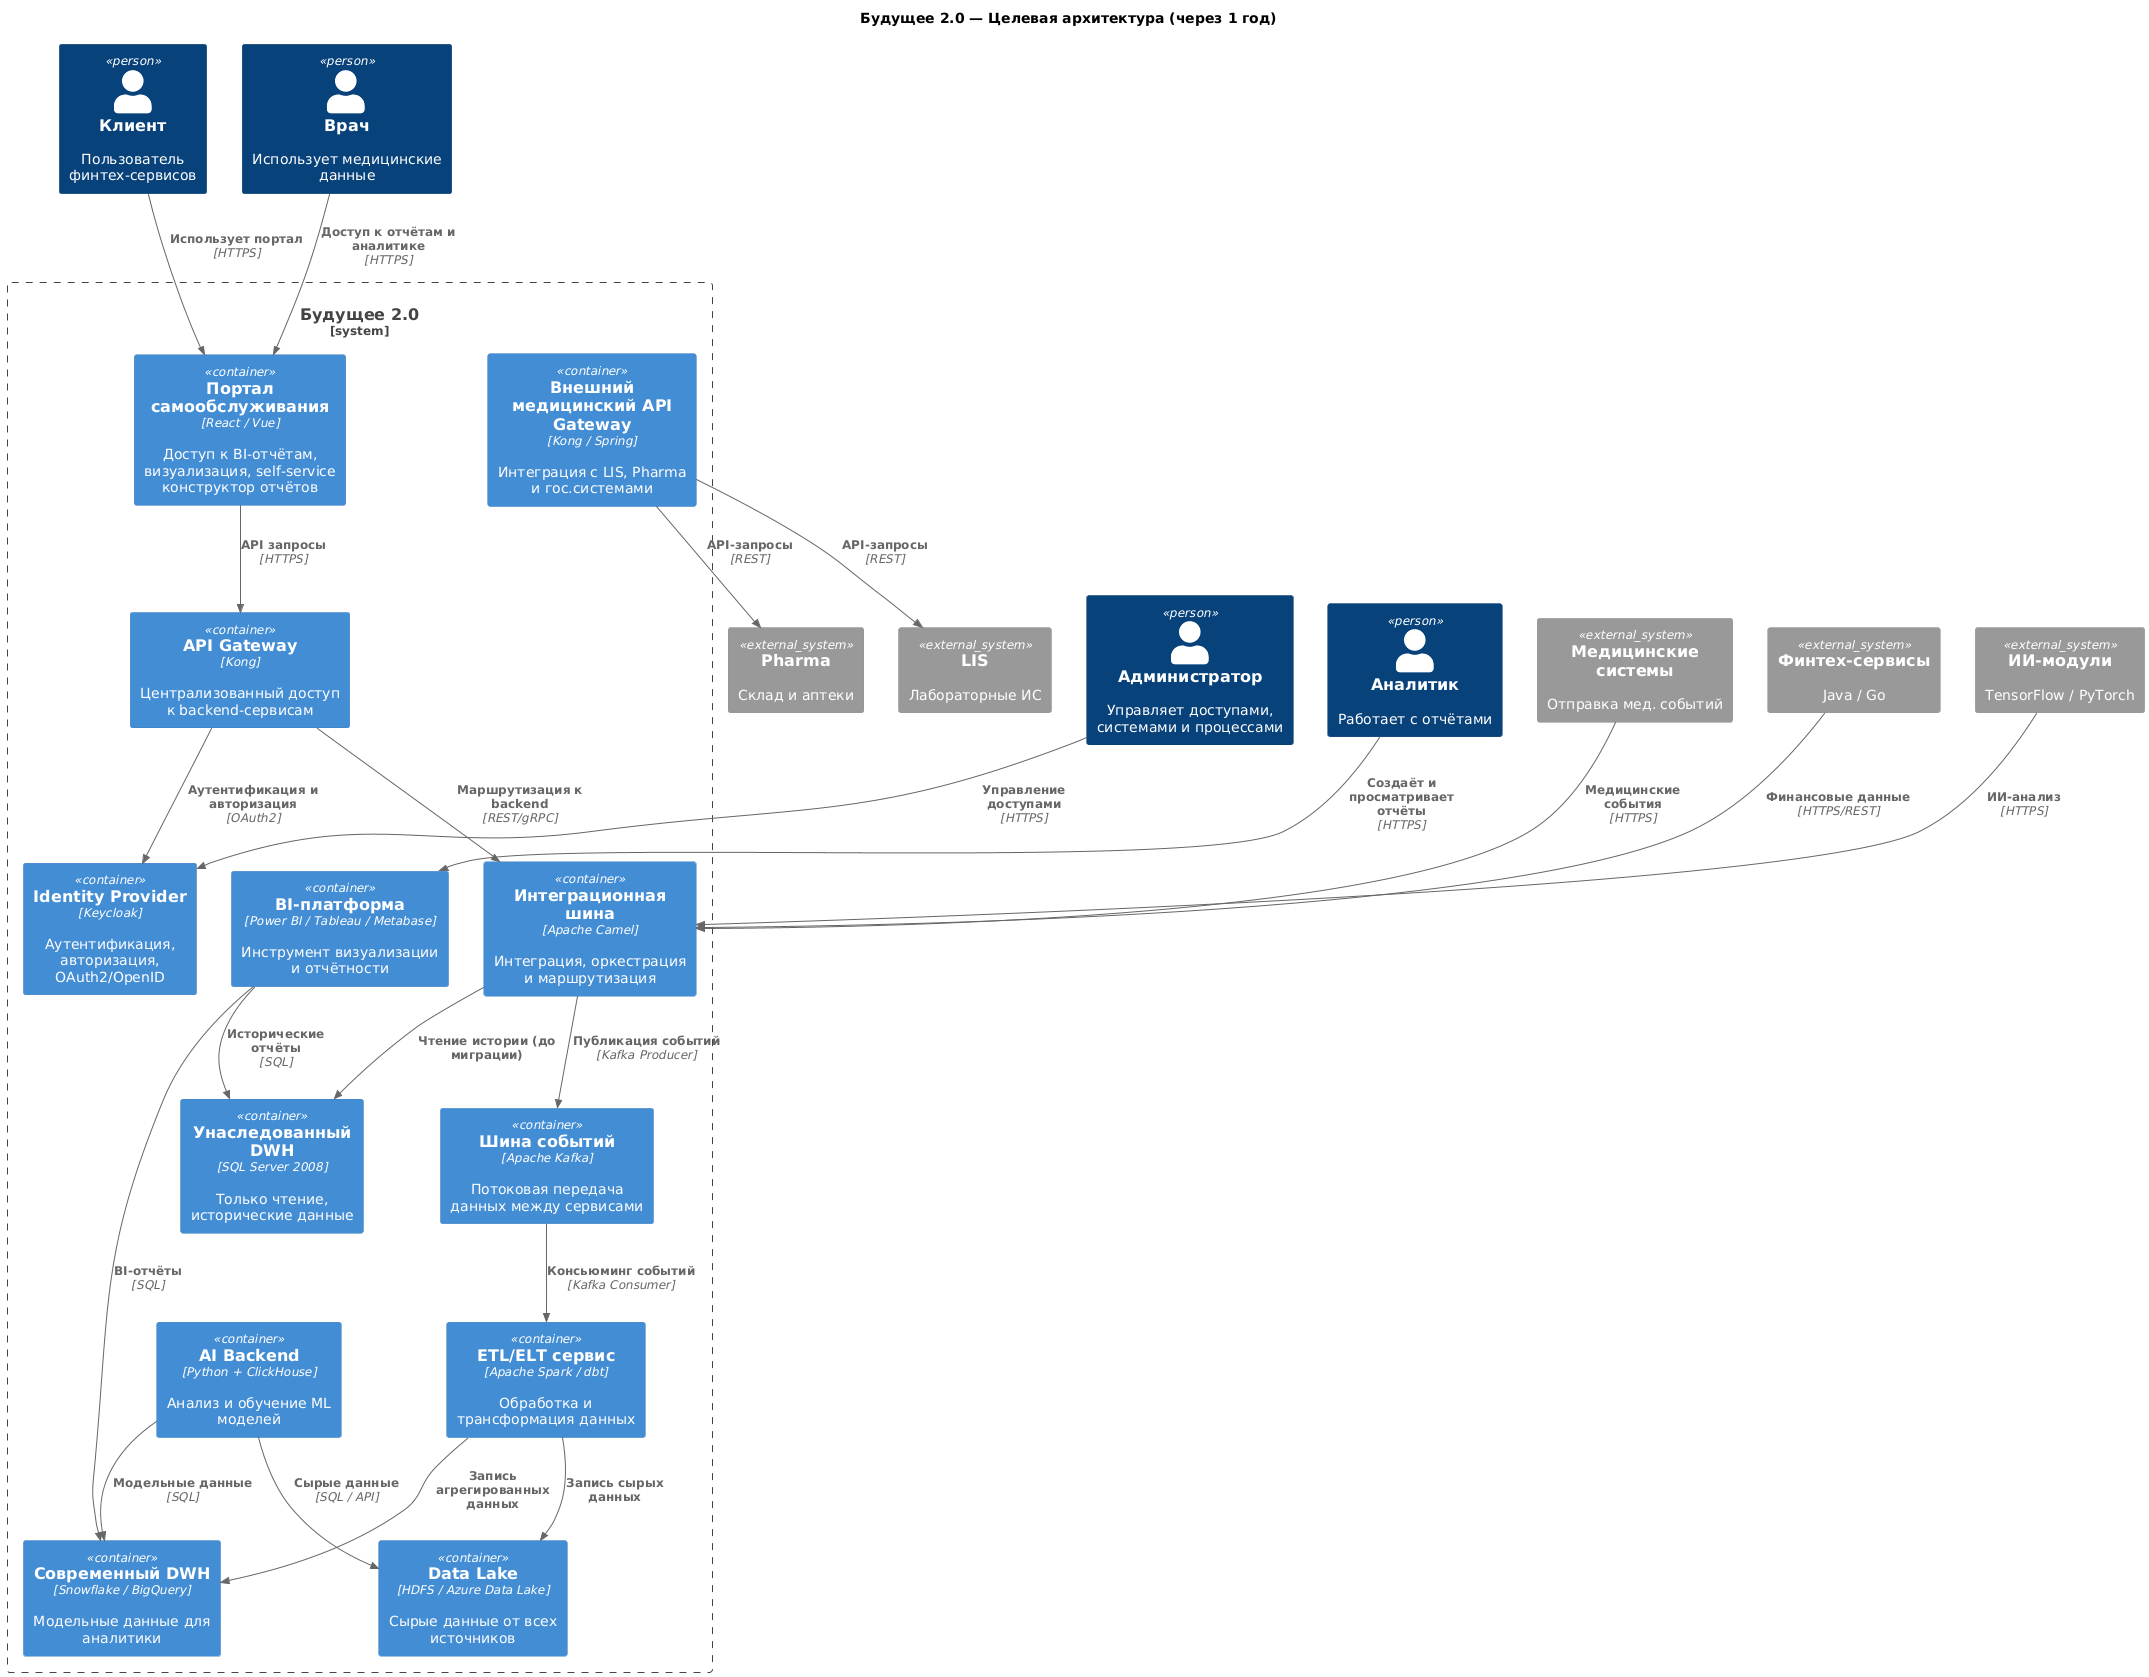

The diagram above was rendered by PlantUML. Its source (embedded in the PNG):
@startuml
!includeurl https://raw.githubusercontent.com/plantuml-stdlib/C4-PlantUML/master/C4_Container.puml

title Будущее 2.0 — Целевая архитектура (через 1 год)

Person(client, "Клиент", "Пользователь финтех-сервисов")
Person(doctor, "Врач", "Использует медицинские данные")
Person(analyst, "Аналитик", "Работает с отчётами")
Person(admin, "Администратор", "Управляет доступами, системами и процессами")

System_Boundary(main_system, "Будущее 2.0") {

    Container(web_portal, "Портал самообслуживания", "React / Vue", "Доступ к BI-отчётам, визуализация, self-service конструктор отчётов")

    Container(api_gateway, "API Gateway", "Kong", "Централизованный доступ к backend-сервисам")
    Container(auth, "Identity Provider", "Keycloak", "Аутентификация, авторизация, OAuth2/OpenID")
    
    Container(event_bus, "Шина событий", "Apache Kafka", "Потоковая передача данных между сервисами")
    Container(modern_esb, "Интеграционная шина", "Apache Camel", "Интеграция, оркестрация и маршрутизация")

    Container(data_lake, "Data Lake", "HDFS / Azure Data Lake", "Сырые данные от всех источников")
    Container(etl_service, "ETL/ELT сервис", "Apache Spark / dbt", "Обработка и трансформация данных")
    Container(modern_dwh, "Современный DWH", "Snowflake / BigQuery", "Модельные данные для аналитики")
    Container(legacy_dwh, "Унаследованный DWH", "SQL Server 2008", "Только чтение, исторические данные")

    Container(bi_platform, "BI-платформа", "Power BI / Tableau / Metabase", "Инструмент визуализации и отчётности")

    Container(ai_platform, "AI Backend", "Python + ClickHouse", "Анализ и обучение ML моделей")

    Container(gov_gateway, "Внешний медицинский API Gateway", "Kong / Spring", "Интеграция с LIS, Pharma и гос.системами")
}

System_Ext(clinics, "Медицинские системы", "Отправка мед. событий")
System_Ext(fintech_services, "Финтех-сервисы", "Java / Go")
System_Ext(ai_services, "ИИ-модули", "TensorFlow / PyTorch")
System_Ext(lis, "LIS", "Лабораторные ИС")
System_Ext(pharma, "Pharma", "Склад и аптеки")

Rel(client, web_portal, "Использует портал", "HTTPS")
Rel(doctor, web_portal, "Доступ к отчётам и аналитике", "HTTPS")
Rel(analyst, bi_platform, "Создаёт и просматривает отчёты", "HTTPS")
Rel(admin, auth, "Управление доступами", "HTTPS")

Rel(web_portal, api_gateway, "API запросы", "HTTPS")
Rel(api_gateway, auth, "Аутентификация и авторизация", "OAuth2")
Rel(api_gateway, modern_esb, "Маршрутизация к backend", "REST/gRPC")

Rel(modern_esb, event_bus, "Публикация событий", "Kafka Producer")
Rel(event_bus, etl_service, "Консьюминг событий", "Kafka Consumer")
Rel(etl_service, data_lake, "Запись сырых данных")
Rel(etl_service, modern_dwh, "Запись агрегированных данных")
Rel(modern_esb, legacy_dwh, "Чтение истории (до миграции)")

Rel(bi_platform, modern_dwh, "BI-отчёты", "SQL")
Rel(bi_platform, legacy_dwh, "Исторические отчёты", "SQL")
Rel(ai_platform, modern_dwh, "Модельные данные", "SQL")
Rel(ai_platform, data_lake, "Сырые данные", "SQL / API")

Rel(fintech_services, modern_esb, "Финансовые данные", "HTTPS/REST")
Rel(clinics, modern_esb, "Медицинские события", "HTTPS")
Rel(ai_services, modern_esb, "ИИ-анализ", "HTTPS")
Rel(gov_gateway, lis, "API-запросы", "REST")
Rel(gov_gateway, pharma, "API-запросы", "REST")
@enduml